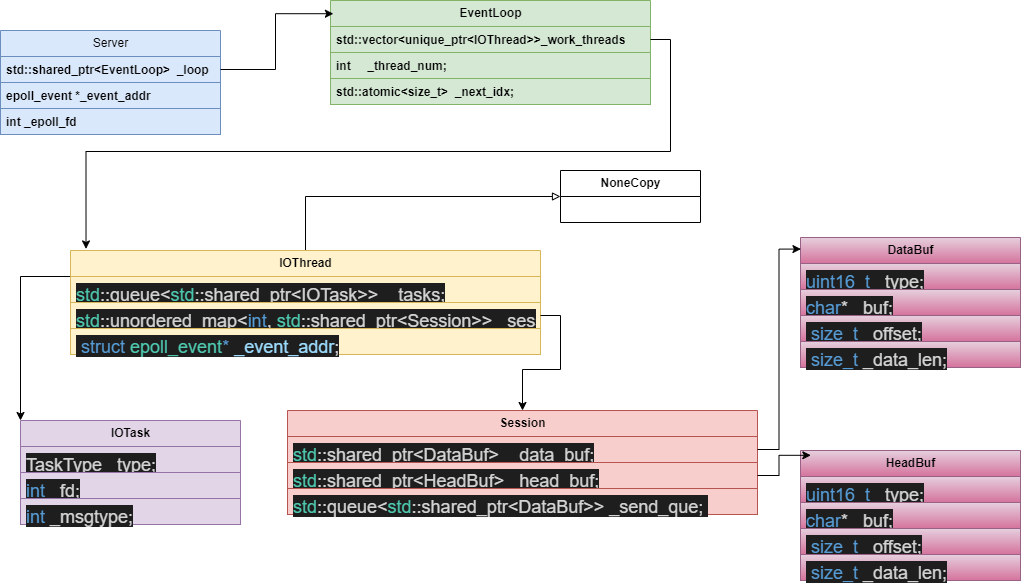

The diagram above was exported from draw.io. Its source (the exported page's mxGraphModel, read from the mxfile embedded in the PNG):
<mxGraphModel dx="1050" dy="717" grid="1" gridSize="10" guides="1" tooltips="1" connect="1" arrows="1" fold="1" page="1" pageScale="1" pageWidth="827" pageHeight="1169" math="0" shadow="0">
  <root>
    <mxCell id="WIyWlLk6GJQsqaUBKTNV-0" />
    <mxCell id="WIyWlLk6GJQsqaUBKTNV-1" parent="WIyWlLk6GJQsqaUBKTNV-0" />
    <object label="Server" id="NC27nnqdRjZeAlDN7nK4-0">
      <mxCell style="swimlane;fontStyle=0;childLayout=stackLayout;horizontal=1;startSize=26;fillColor=#dae8fc;horizontalStack=0;resizeParent=1;resizeParentMax=0;resizeLast=0;collapsible=1;marginBottom=0;html=1;strokeColor=#6c8ebf;" vertex="1" parent="WIyWlLk6GJQsqaUBKTNV-1">
        <mxGeometry x="70" y="220" width="220" height="104" as="geometry" />
      </mxCell>
    </object>
    <mxCell id="NC27nnqdRjZeAlDN7nK4-1" value="&lt;b&gt;std::shared_ptr&amp;lt;EventLoop&amp;gt;&amp;nbsp; _loop&lt;/b&gt;" style="text;strokeColor=#6c8ebf;fillColor=#dae8fc;align=left;verticalAlign=top;spacingLeft=4;spacingRight=4;overflow=hidden;rotatable=0;points=[[0,0.5],[1,0.5]];portConstraint=eastwest;whiteSpace=wrap;html=1;" vertex="1" parent="NC27nnqdRjZeAlDN7nK4-0">
      <mxGeometry y="26" width="220" height="26" as="geometry" />
    </mxCell>
    <mxCell id="NC27nnqdRjZeAlDN7nK4-4" value="&lt;b&gt;epoll_event *_event_addr&lt;/b&gt;" style="text;strokeColor=#6c8ebf;fillColor=#dae8fc;align=left;verticalAlign=top;spacingLeft=4;spacingRight=4;overflow=hidden;rotatable=0;points=[[0,0.5],[1,0.5]];portConstraint=eastwest;whiteSpace=wrap;html=1;" vertex="1" parent="NC27nnqdRjZeAlDN7nK4-0">
      <mxGeometry y="52" width="220" height="26" as="geometry" />
    </mxCell>
    <object label="&lt;b&gt;int _epoll_fd&lt;/b&gt;" id="NC27nnqdRjZeAlDN7nK4-3">
      <mxCell style="text;strokeColor=#6c8ebf;fillColor=#dae8fc;align=left;verticalAlign=top;spacingLeft=4;spacingRight=4;overflow=hidden;rotatable=0;points=[[0,0.5],[1,0.5]];portConstraint=eastwest;whiteSpace=wrap;html=1;" vertex="1" parent="NC27nnqdRjZeAlDN7nK4-0">
        <mxGeometry y="78" width="220" height="26" as="geometry" />
      </mxCell>
    </object>
    <object label="&lt;b&gt;EventLoop&lt;/b&gt;" id="NC27nnqdRjZeAlDN7nK4-5">
      <mxCell style="swimlane;fontStyle=0;childLayout=stackLayout;horizontal=1;startSize=26;fillColor=#d5e8d4;horizontalStack=0;resizeParent=1;resizeParentMax=0;resizeLast=0;collapsible=1;marginBottom=0;html=1;strokeColor=#82b366;" vertex="1" parent="WIyWlLk6GJQsqaUBKTNV-1">
        <mxGeometry x="400" y="190" width="320" height="104" as="geometry" />
      </mxCell>
    </object>
    <mxCell id="NC27nnqdRjZeAlDN7nK4-6" value="&lt;b&gt;std::vector&amp;lt;unique_ptr&amp;lt;IOThread&amp;gt;&amp;gt;_work_threads&lt;/b&gt;" style="text;strokeColor=#82b366;fillColor=#d5e8d4;align=left;verticalAlign=top;spacingLeft=4;spacingRight=4;overflow=hidden;rotatable=0;points=[[0,0.5],[1,0.5]];portConstraint=eastwest;whiteSpace=wrap;html=1;" vertex="1" parent="NC27nnqdRjZeAlDN7nK4-5">
      <mxGeometry y="26" width="320" height="26" as="geometry" />
    </mxCell>
    <mxCell id="NC27nnqdRjZeAlDN7nK4-7" value="&lt;b&gt;int&amp;nbsp; &amp;nbsp; &amp;nbsp;_thread_num;&lt;/b&gt;" style="text;strokeColor=#82b366;fillColor=#d5e8d4;align=left;verticalAlign=top;spacingLeft=4;spacingRight=4;overflow=hidden;rotatable=0;points=[[0,0.5],[1,0.5]];portConstraint=eastwest;whiteSpace=wrap;html=1;" vertex="1" parent="NC27nnqdRjZeAlDN7nK4-5">
      <mxGeometry y="52" width="320" height="26" as="geometry" />
    </mxCell>
    <object label="&lt;b&gt;std::atomic&amp;lt;size_t&amp;gt;&amp;nbsp; _next_idx;&lt;/b&gt;" id="NC27nnqdRjZeAlDN7nK4-8">
      <mxCell style="text;strokeColor=#82b366;fillColor=#d5e8d4;align=left;verticalAlign=top;spacingLeft=4;spacingRight=4;overflow=hidden;rotatable=0;points=[[0,0.5],[1,0.5]];portConstraint=eastwest;whiteSpace=wrap;html=1;" vertex="1" parent="NC27nnqdRjZeAlDN7nK4-5">
        <mxGeometry y="78" width="320" height="26" as="geometry" />
      </mxCell>
    </object>
    <mxCell id="NC27nnqdRjZeAlDN7nK4-9" style="edgeStyle=orthogonalEdgeStyle;rounded=0;orthogonalLoop=1;jettySize=auto;html=1;exitX=1;exitY=0.5;exitDx=0;exitDy=0;entryX=0.009;entryY=0.127;entryDx=0;entryDy=0;entryPerimeter=0;" edge="1" parent="WIyWlLk6GJQsqaUBKTNV-1" source="NC27nnqdRjZeAlDN7nK4-1" target="NC27nnqdRjZeAlDN7nK4-5">
      <mxGeometry relative="1" as="geometry" />
    </mxCell>
    <mxCell id="NC27nnqdRjZeAlDN7nK4-19" style="edgeStyle=orthogonalEdgeStyle;rounded=0;orthogonalLoop=1;jettySize=auto;html=1;exitX=0.5;exitY=0;exitDx=0;exitDy=0;entryX=0;entryY=0.5;entryDx=0;entryDy=0;endArrow=block;endFill=0;" edge="1" parent="WIyWlLk6GJQsqaUBKTNV-1" source="NC27nnqdRjZeAlDN7nK4-10" target="NC27nnqdRjZeAlDN7nK4-15">
      <mxGeometry relative="1" as="geometry" />
    </mxCell>
    <mxCell id="NC27nnqdRjZeAlDN7nK4-24" style="edgeStyle=orthogonalEdgeStyle;rounded=0;orthogonalLoop=1;jettySize=auto;html=1;exitX=0;exitY=0.25;exitDx=0;exitDy=0;entryX=0;entryY=0;entryDx=0;entryDy=0;" edge="1" parent="WIyWlLk6GJQsqaUBKTNV-1" source="NC27nnqdRjZeAlDN7nK4-10" target="NC27nnqdRjZeAlDN7nK4-20">
      <mxGeometry relative="1" as="geometry" />
    </mxCell>
    <object label="&lt;b&gt;IOThread&lt;/b&gt;" id="NC27nnqdRjZeAlDN7nK4-10">
      <mxCell style="swimlane;fontStyle=0;childLayout=stackLayout;horizontal=1;startSize=26;fillColor=#fff2cc;horizontalStack=0;resizeParent=1;resizeParentMax=0;resizeLast=0;collapsible=1;marginBottom=0;html=1;strokeColor=#d6b656;" vertex="1" parent="WIyWlLk6GJQsqaUBKTNV-1">
        <mxGeometry x="140" y="440" width="470" height="104" as="geometry" />
      </mxCell>
    </object>
    <mxCell id="NC27nnqdRjZeAlDN7nK4-11" value="&lt;div style=&quot;color: rgb(212, 212, 212); background-color: rgb(30, 30, 30); font-size: 18px; line-height: 24px; white-space: pre;&quot;&gt;&lt;span style=&quot;color: #4ec9b0;&quot;&gt;std&lt;/span&gt;::queue&amp;lt;&lt;span style=&quot;color: #4ec9b0;&quot;&gt;std&lt;/span&gt;::shared_ptr&amp;lt;IOTask&amp;gt;&amp;gt;&amp;nbsp;&amp;nbsp;_tasks;&lt;/div&gt;" style="text;strokeColor=#d6b656;fillColor=#fff2cc;align=left;verticalAlign=top;spacingLeft=4;spacingRight=4;overflow=hidden;rotatable=0;points=[[0,0.5],[1,0.5]];portConstraint=eastwest;whiteSpace=wrap;html=1;" vertex="1" parent="NC27nnqdRjZeAlDN7nK4-10">
      <mxGeometry y="26" width="470" height="26" as="geometry" />
    </mxCell>
    <mxCell id="NC27nnqdRjZeAlDN7nK4-12" value="&lt;div style=&quot;color: rgb(212, 212, 212); background-color: rgb(30, 30, 30); font-size: 18px; line-height: 24px; white-space: pre;&quot;&gt;&lt;span style=&quot;color: #4ec9b0;&quot;&gt;std&lt;/span&gt;::unordered_map&amp;lt;&lt;span style=&quot;color: #569cd6;&quot;&gt;int&lt;/span&gt;,&amp;nbsp;&lt;span style=&quot;color: #4ec9b0;&quot;&gt;std&lt;/span&gt;::shared_ptr&amp;lt;Session&amp;gt;&amp;gt;&amp;nbsp;_sessions;&lt;/div&gt;" style="text;strokeColor=#d6b656;fillColor=#fff2cc;align=left;verticalAlign=top;spacingLeft=4;spacingRight=4;overflow=hidden;rotatable=0;points=[[0,0.5],[1,0.5]];portConstraint=eastwest;whiteSpace=wrap;html=1;" vertex="1" parent="NC27nnqdRjZeAlDN7nK4-10">
      <mxGeometry y="52" width="470" height="26" as="geometry" />
    </mxCell>
    <object label="&lt;div style=&quot;color: rgb(212, 212, 212); background-color: rgb(30, 30, 30); font-size: 18px; line-height: 24px; white-space: pre;&quot;&gt;&amp;nbsp;&lt;span style=&quot;color: #569cd6;&quot;&gt;struct&lt;/span&gt;&amp;nbsp;&lt;span style=&quot;color: #4ec9b0;&quot;&gt;epoll_event&lt;/span&gt;&lt;span style=&quot;color: #569cd6;&quot;&gt;*&lt;/span&gt;&amp;nbsp;&lt;span style=&quot;color: #9cdcfe;&quot;&gt;_event_addr&lt;/span&gt;;&lt;/div&gt;" id="NC27nnqdRjZeAlDN7nK4-13">
      <mxCell style="text;strokeColor=#d6b656;fillColor=#fff2cc;align=left;verticalAlign=top;spacingLeft=4;spacingRight=4;overflow=hidden;rotatable=0;points=[[0,0.5],[1,0.5]];portConstraint=eastwest;whiteSpace=wrap;html=1;" vertex="1" parent="NC27nnqdRjZeAlDN7nK4-10">
        <mxGeometry y="78" width="470" height="26" as="geometry" />
      </mxCell>
    </object>
    <mxCell id="NC27nnqdRjZeAlDN7nK4-14" style="edgeStyle=orthogonalEdgeStyle;rounded=0;orthogonalLoop=1;jettySize=auto;html=1;exitX=1;exitY=0.5;exitDx=0;exitDy=0;entryX=0.033;entryY=-0.015;entryDx=0;entryDy=0;entryPerimeter=0;" edge="1" parent="WIyWlLk6GJQsqaUBKTNV-1" source="NC27nnqdRjZeAlDN7nK4-6" target="NC27nnqdRjZeAlDN7nK4-10">
      <mxGeometry relative="1" as="geometry" />
    </mxCell>
    <mxCell id="NC27nnqdRjZeAlDN7nK4-15" value="&lt;b&gt;NoneCopy&lt;/b&gt;" style="swimlane;fontStyle=0;childLayout=stackLayout;horizontal=1;startSize=26;fillColor=none;horizontalStack=0;resizeParent=1;resizeParentMax=0;resizeLast=0;collapsible=1;marginBottom=0;html=1;" vertex="1" parent="WIyWlLk6GJQsqaUBKTNV-1">
      <mxGeometry x="630" y="360" width="140" height="52" as="geometry" />
    </mxCell>
    <object label="&lt;b&gt;IOTask&lt;/b&gt;" id="NC27nnqdRjZeAlDN7nK4-20">
      <mxCell style="swimlane;fontStyle=0;childLayout=stackLayout;horizontal=1;startSize=26;fillColor=#e1d5e7;horizontalStack=0;resizeParent=1;resizeParentMax=0;resizeLast=0;collapsible=1;marginBottom=0;html=1;strokeColor=#9673a6;" vertex="1" parent="WIyWlLk6GJQsqaUBKTNV-1">
        <mxGeometry x="90" y="610" width="220" height="104" as="geometry" />
      </mxCell>
    </object>
    <mxCell id="NC27nnqdRjZeAlDN7nK4-21" value="&lt;div style=&quot;color: rgb(212, 212, 212); background-color: rgb(30, 30, 30); font-size: 18px; line-height: 24px; white-space: pre;&quot;&gt;&lt;div style=&quot;line-height: 24px;&quot;&gt;TaskType&amp;nbsp;_type;&lt;/div&gt;&lt;/div&gt;" style="text;strokeColor=#9673a6;fillColor=#e1d5e7;align=left;verticalAlign=top;spacingLeft=4;spacingRight=4;overflow=hidden;rotatable=0;points=[[0,0.5],[1,0.5]];portConstraint=eastwest;whiteSpace=wrap;html=1;" vertex="1" parent="NC27nnqdRjZeAlDN7nK4-20">
      <mxGeometry y="26" width="220" height="26" as="geometry" />
    </mxCell>
    <mxCell id="NC27nnqdRjZeAlDN7nK4-22" value="&lt;div style=&quot;color: rgb(212, 212, 212); background-color: rgb(30, 30, 30); font-size: 18px; line-height: 24px; white-space: pre;&quot;&gt;&lt;div style=&quot;line-height: 24px;&quot;&gt;&lt;span style=&quot;color: #569cd6;&quot;&gt;int&lt;/span&gt;&amp;nbsp;_fd;&lt;/div&gt;&lt;/div&gt;" style="text;strokeColor=#9673a6;fillColor=#e1d5e7;align=left;verticalAlign=top;spacingLeft=4;spacingRight=4;overflow=hidden;rotatable=0;points=[[0,0.5],[1,0.5]];portConstraint=eastwest;whiteSpace=wrap;html=1;" vertex="1" parent="NC27nnqdRjZeAlDN7nK4-20">
      <mxGeometry y="52" width="220" height="26" as="geometry" />
    </mxCell>
    <object label="&lt;div style=&quot;color: rgb(212, 212, 212); background-color: rgb(30, 30, 30); font-size: 18px; line-height: 24px; white-space: pre;&quot;&gt;&lt;div style=&quot;line-height: 24px;&quot;&gt;&lt;span style=&quot;color: #569cd6;&quot;&gt;int&lt;/span&gt;&amp;nbsp;_msgtype;&lt;/div&gt;&lt;/div&gt;" id="NC27nnqdRjZeAlDN7nK4-23">
      <mxCell style="text;strokeColor=#9673a6;fillColor=#e1d5e7;align=left;verticalAlign=top;spacingLeft=4;spacingRight=4;overflow=hidden;rotatable=0;points=[[0,0.5],[1,0.5]];portConstraint=eastwest;whiteSpace=wrap;html=1;" vertex="1" parent="NC27nnqdRjZeAlDN7nK4-20">
        <mxGeometry y="78" width="220" height="26" as="geometry" />
      </mxCell>
    </object>
    <object label="&lt;b&gt;Session&lt;/b&gt;" id="NC27nnqdRjZeAlDN7nK4-25">
      <mxCell style="swimlane;fontStyle=0;childLayout=stackLayout;horizontal=1;startSize=26;fillColor=#f8cecc;horizontalStack=0;resizeParent=1;resizeParentMax=0;resizeLast=0;collapsible=1;marginBottom=0;html=1;strokeColor=#b85450;" vertex="1" parent="WIyWlLk6GJQsqaUBKTNV-1">
        <mxGeometry x="357" y="600" width="470" height="104" as="geometry" />
      </mxCell>
    </object>
    <mxCell id="NC27nnqdRjZeAlDN7nK4-26" value="&lt;div style=&quot;color: rgb(212, 212, 212); background-color: rgb(30, 30, 30); font-size: 18px; line-height: 24px; white-space: pre;&quot;&gt;&lt;div style=&quot;line-height: 24px;&quot;&gt;&lt;span style=&quot;color: #4ec9b0;&quot;&gt;std&lt;/span&gt;::shared_ptr&amp;lt;DataBuf&amp;gt;&amp;nbsp;&amp;nbsp;_data_buf;&lt;/div&gt;&lt;/div&gt;" style="text;strokeColor=#b85450;fillColor=#f8cecc;align=left;verticalAlign=top;spacingLeft=4;spacingRight=4;overflow=hidden;rotatable=0;points=[[0,0.5],[1,0.5]];portConstraint=eastwest;whiteSpace=wrap;html=1;" vertex="1" parent="NC27nnqdRjZeAlDN7nK4-25">
      <mxGeometry y="26" width="470" height="26" as="geometry" />
    </mxCell>
    <mxCell id="NC27nnqdRjZeAlDN7nK4-27" value="&lt;div style=&quot;color: rgb(212, 212, 212); background-color: rgb(30, 30, 30); font-size: 18px; line-height: 24px; white-space: pre;&quot;&gt;&lt;div style=&quot;line-height: 24px;&quot;&gt;&lt;span style=&quot;color: #4ec9b0;&quot;&gt;std&lt;/span&gt;::shared_ptr&amp;lt;HeadBuf&amp;gt;&amp;nbsp;_head_buf;&lt;/div&gt;&lt;/div&gt;" style="text;strokeColor=#b85450;fillColor=#f8cecc;align=left;verticalAlign=top;spacingLeft=4;spacingRight=4;overflow=hidden;rotatable=0;points=[[0,0.5],[1,0.5]];portConstraint=eastwest;whiteSpace=wrap;html=1;" vertex="1" parent="NC27nnqdRjZeAlDN7nK4-25">
      <mxGeometry y="52" width="470" height="26" as="geometry" />
    </mxCell>
    <object label="&lt;div style=&quot;color: rgb(212, 212, 212); background-color: rgb(30, 30, 30); font-size: 18px; line-height: 24px; white-space: pre;&quot;&gt;&lt;div style=&quot;line-height: 24px;&quot;&gt;&lt;span style=&quot;color: #4ec9b0;&quot;&gt;std&lt;/span&gt;::queue&amp;lt;&lt;span style=&quot;color: #4ec9b0;&quot;&gt;std&lt;/span&gt;::shared_ptr&amp;lt;DataBuf&amp;gt;&amp;gt;&amp;nbsp;_send_que;&amp;nbsp;&lt;/div&gt;&lt;/div&gt;" id="NC27nnqdRjZeAlDN7nK4-28">
      <mxCell style="text;strokeColor=#b85450;fillColor=#f8cecc;align=left;verticalAlign=top;spacingLeft=4;spacingRight=4;overflow=hidden;rotatable=0;points=[[0,0.5],[1,0.5]];portConstraint=eastwest;whiteSpace=wrap;html=1;" vertex="1" parent="NC27nnqdRjZeAlDN7nK4-25">
        <mxGeometry y="78" width="470" height="26" as="geometry" />
      </mxCell>
    </object>
    <mxCell id="NC27nnqdRjZeAlDN7nK4-29" style="edgeStyle=orthogonalEdgeStyle;rounded=0;orthogonalLoop=1;jettySize=auto;html=1;exitX=1;exitY=0.5;exitDx=0;exitDy=0;entryX=0.5;entryY=0;entryDx=0;entryDy=0;" edge="1" parent="WIyWlLk6GJQsqaUBKTNV-1" source="NC27nnqdRjZeAlDN7nK4-12" target="NC27nnqdRjZeAlDN7nK4-25">
      <mxGeometry relative="1" as="geometry" />
    </mxCell>
    <object label="&lt;b&gt;DataBuf&lt;/b&gt;" id="NC27nnqdRjZeAlDN7nK4-30">
      <mxCell style="swimlane;fontStyle=0;childLayout=stackLayout;horizontal=1;startSize=26;fillColor=#e6d0de;horizontalStack=0;resizeParent=1;resizeParentMax=0;resizeLast=0;collapsible=1;marginBottom=0;html=1;strokeColor=#996185;gradientColor=#d5739d;" vertex="1" parent="WIyWlLk6GJQsqaUBKTNV-1">
        <mxGeometry x="870" y="427" width="220" height="130" as="geometry" />
      </mxCell>
    </object>
    <mxCell id="NC27nnqdRjZeAlDN7nK4-31" value="&lt;div style=&quot;color: rgb(212, 212, 212); background-color: rgb(30, 30, 30); font-size: 18px; line-height: 24px; white-space: pre;&quot;&gt;&lt;div style=&quot;line-height: 24px;&quot;&gt;&lt;div style=&quot;line-height: 24px;&quot;&gt;&lt;span style=&quot;color: #569cd6;&quot;&gt;uint16_t&lt;/span&gt;&amp;nbsp;_type;&lt;/div&gt;&lt;/div&gt;&lt;/div&gt;" style="text;strokeColor=#996185;fillColor=#e6d0de;align=left;verticalAlign=top;spacingLeft=4;spacingRight=4;overflow=hidden;rotatable=0;points=[[0,0.5],[1,0.5]];portConstraint=eastwest;whiteSpace=wrap;html=1;gradientColor=#d5739d;" vertex="1" parent="NC27nnqdRjZeAlDN7nK4-30">
      <mxGeometry y="26" width="220" height="26" as="geometry" />
    </mxCell>
    <mxCell id="NC27nnqdRjZeAlDN7nK4-32" value="&lt;div style=&quot;color: rgb(212, 212, 212); background-color: rgb(30, 30, 30); font-size: 18px; line-height: 24px; white-space: pre;&quot;&gt;&lt;div style=&quot;line-height: 24px;&quot;&gt;&lt;div style=&quot;line-height: 24px;&quot;&gt;&lt;span style=&quot;color: #569cd6;&quot;&gt;char&lt;/span&gt;*&amp;nbsp;_buf;&lt;/div&gt;&lt;/div&gt;&lt;/div&gt;" style="text;strokeColor=#996185;fillColor=#e6d0de;align=left;verticalAlign=top;spacingLeft=4;spacingRight=4;overflow=hidden;rotatable=0;points=[[0,0.5],[1,0.5]];portConstraint=eastwest;whiteSpace=wrap;html=1;gradientColor=#d5739d;" vertex="1" parent="NC27nnqdRjZeAlDN7nK4-30">
      <mxGeometry y="52" width="220" height="26" as="geometry" />
    </mxCell>
    <mxCell id="NC27nnqdRjZeAlDN7nK4-35" value="&lt;div style=&quot;color: rgb(212, 212, 212); background-color: rgb(30, 30, 30); font-size: 18px; line-height: 24px; white-space: pre;&quot;&gt;&amp;nbsp;&lt;span style=&quot;color: #569cd6;&quot;&gt;size_t&lt;/span&gt;&amp;nbsp;_offset;&lt;/div&gt;" style="text;strokeColor=#996185;fillColor=#e6d0de;align=left;verticalAlign=top;spacingLeft=4;spacingRight=4;overflow=hidden;rotatable=0;points=[[0,0.5],[1,0.5]];portConstraint=eastwest;whiteSpace=wrap;html=1;gradientColor=#d5739d;" vertex="1" parent="NC27nnqdRjZeAlDN7nK4-30">
      <mxGeometry y="78" width="220" height="26" as="geometry" />
    </mxCell>
    <object label="&lt;div style=&quot;color: rgb(212, 212, 212); background-color: rgb(30, 30, 30); font-size: 18px; line-height: 24px; white-space: pre;&quot;&gt;&lt;div style=&quot;line-height: 24px;&quot;&gt;&lt;div style=&quot;line-height: 24px;&quot;&gt;&amp;nbsp;&lt;span style=&quot;color: #569cd6;&quot;&gt;size_t&lt;/span&gt;&amp;nbsp;_data_len;&lt;/div&gt;&lt;/div&gt;&lt;/div&gt;" id="NC27nnqdRjZeAlDN7nK4-33">
      <mxCell style="text;strokeColor=#996185;fillColor=#e6d0de;align=left;verticalAlign=top;spacingLeft=4;spacingRight=4;overflow=hidden;rotatable=0;points=[[0,0.5],[1,0.5]];portConstraint=eastwest;whiteSpace=wrap;html=1;gradientColor=#d5739d;" vertex="1" parent="NC27nnqdRjZeAlDN7nK4-30">
        <mxGeometry y="104" width="220" height="26" as="geometry" />
      </mxCell>
    </object>
    <mxCell id="NC27nnqdRjZeAlDN7nK4-36" style="edgeStyle=orthogonalEdgeStyle;rounded=0;orthogonalLoop=1;jettySize=auto;html=1;exitX=1;exitY=0.5;exitDx=0;exitDy=0;entryX=0.002;entryY=0.089;entryDx=0;entryDy=0;entryPerimeter=0;" edge="1" parent="WIyWlLk6GJQsqaUBKTNV-1" source="NC27nnqdRjZeAlDN7nK4-26" target="NC27nnqdRjZeAlDN7nK4-30">
      <mxGeometry relative="1" as="geometry" />
    </mxCell>
    <object label="&lt;b&gt;HeadBuf&lt;/b&gt;" id="NC27nnqdRjZeAlDN7nK4-37">
      <mxCell style="swimlane;fontStyle=0;childLayout=stackLayout;horizontal=1;startSize=26;fillColor=#e6d0de;horizontalStack=0;resizeParent=1;resizeParentMax=0;resizeLast=0;collapsible=1;marginBottom=0;html=1;strokeColor=#996185;gradientColor=#d5739d;" vertex="1" parent="WIyWlLk6GJQsqaUBKTNV-1">
        <mxGeometry x="870" y="640" width="220" height="130" as="geometry" />
      </mxCell>
    </object>
    <mxCell id="NC27nnqdRjZeAlDN7nK4-38" value="&lt;div style=&quot;color: rgb(212, 212, 212); background-color: rgb(30, 30, 30); font-size: 18px; line-height: 24px; white-space: pre;&quot;&gt;&lt;div style=&quot;line-height: 24px;&quot;&gt;&lt;div style=&quot;line-height: 24px;&quot;&gt;&lt;span style=&quot;color: #569cd6;&quot;&gt;uint16_t&lt;/span&gt;&amp;nbsp;_type;&lt;/div&gt;&lt;/div&gt;&lt;/div&gt;" style="text;strokeColor=#996185;fillColor=#e6d0de;align=left;verticalAlign=top;spacingLeft=4;spacingRight=4;overflow=hidden;rotatable=0;points=[[0,0.5],[1,0.5]];portConstraint=eastwest;whiteSpace=wrap;html=1;gradientColor=#d5739d;" vertex="1" parent="NC27nnqdRjZeAlDN7nK4-37">
      <mxGeometry y="26" width="220" height="26" as="geometry" />
    </mxCell>
    <mxCell id="NC27nnqdRjZeAlDN7nK4-39" value="&lt;div style=&quot;color: rgb(212, 212, 212); background-color: rgb(30, 30, 30); font-size: 18px; line-height: 24px; white-space: pre;&quot;&gt;&lt;div style=&quot;line-height: 24px;&quot;&gt;&lt;div style=&quot;line-height: 24px;&quot;&gt;&lt;span style=&quot;color: #569cd6;&quot;&gt;char&lt;/span&gt;*&amp;nbsp;_buf;&lt;/div&gt;&lt;/div&gt;&lt;/div&gt;" style="text;strokeColor=#996185;fillColor=#e6d0de;align=left;verticalAlign=top;spacingLeft=4;spacingRight=4;overflow=hidden;rotatable=0;points=[[0,0.5],[1,0.5]];portConstraint=eastwest;whiteSpace=wrap;html=1;gradientColor=#d5739d;" vertex="1" parent="NC27nnqdRjZeAlDN7nK4-37">
      <mxGeometry y="52" width="220" height="26" as="geometry" />
    </mxCell>
    <mxCell id="NC27nnqdRjZeAlDN7nK4-40" value="&lt;div style=&quot;color: rgb(212, 212, 212); background-color: rgb(30, 30, 30); font-size: 18px; line-height: 24px; white-space: pre;&quot;&gt;&amp;nbsp;&lt;span style=&quot;color: #569cd6;&quot;&gt;size_t&lt;/span&gt;&amp;nbsp;_offset;&lt;/div&gt;" style="text;strokeColor=#996185;fillColor=#e6d0de;align=left;verticalAlign=top;spacingLeft=4;spacingRight=4;overflow=hidden;rotatable=0;points=[[0,0.5],[1,0.5]];portConstraint=eastwest;whiteSpace=wrap;html=1;gradientColor=#d5739d;" vertex="1" parent="NC27nnqdRjZeAlDN7nK4-37">
      <mxGeometry y="78" width="220" height="26" as="geometry" />
    </mxCell>
    <object label="&lt;div style=&quot;color: rgb(212, 212, 212); background-color: rgb(30, 30, 30); font-size: 18px; line-height: 24px; white-space: pre;&quot;&gt;&lt;div style=&quot;line-height: 24px;&quot;&gt;&lt;div style=&quot;line-height: 24px;&quot;&gt;&amp;nbsp;&lt;span style=&quot;color: #569cd6;&quot;&gt;size_t&lt;/span&gt;&amp;nbsp;_data_len;&lt;/div&gt;&lt;/div&gt;&lt;/div&gt;" id="NC27nnqdRjZeAlDN7nK4-41">
      <mxCell style="text;strokeColor=#996185;fillColor=#e6d0de;align=left;verticalAlign=top;spacingLeft=4;spacingRight=4;overflow=hidden;rotatable=0;points=[[0,0.5],[1,0.5]];portConstraint=eastwest;whiteSpace=wrap;html=1;gradientColor=#d5739d;" vertex="1" parent="NC27nnqdRjZeAlDN7nK4-37">
        <mxGeometry y="104" width="220" height="26" as="geometry" />
      </mxCell>
    </object>
    <mxCell id="NC27nnqdRjZeAlDN7nK4-43" style="edgeStyle=orthogonalEdgeStyle;rounded=0;orthogonalLoop=1;jettySize=auto;html=1;exitX=1;exitY=0.5;exitDx=0;exitDy=0;entryX=0.047;entryY=0.037;entryDx=0;entryDy=0;entryPerimeter=0;" edge="1" parent="WIyWlLk6GJQsqaUBKTNV-1" source="NC27nnqdRjZeAlDN7nK4-27" target="NC27nnqdRjZeAlDN7nK4-37">
      <mxGeometry relative="1" as="geometry" />
    </mxCell>
  </root>
</mxGraphModel>